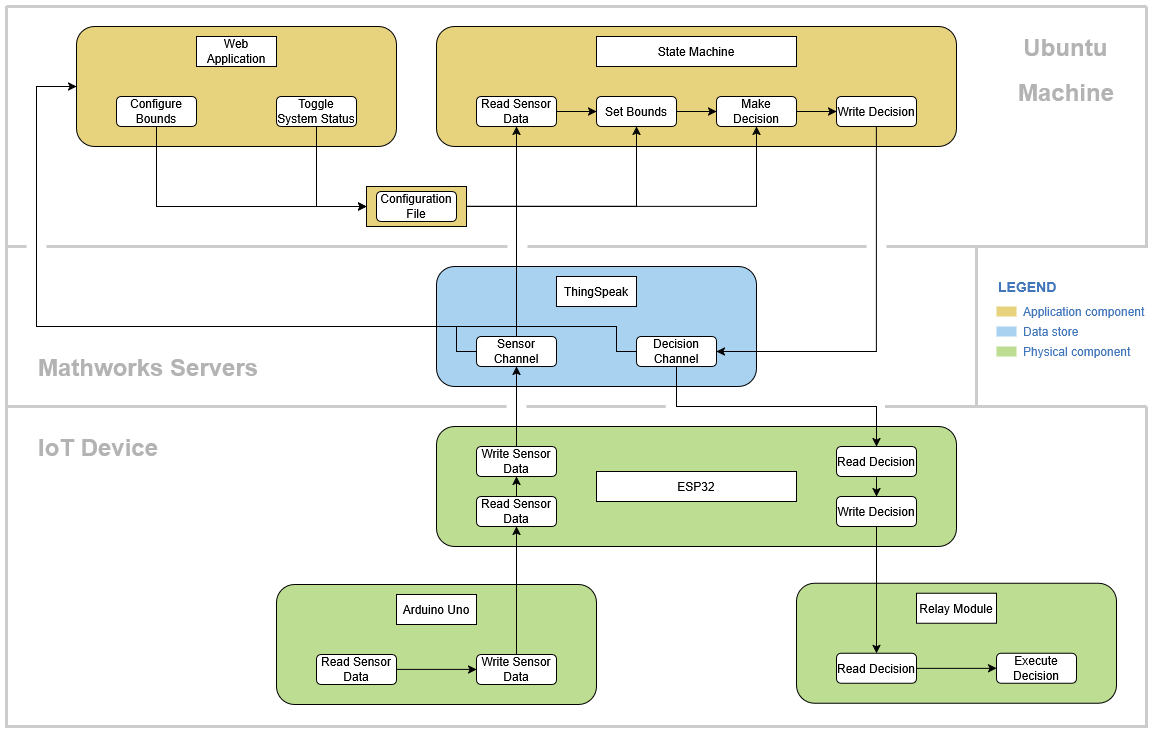

The diagram above was exported from draw.io. Its source (the exported page's mxGraphModel, read from the mxfile embedded in the PNG):
<mxGraphModel dx="3082" dy="779" grid="1" gridSize="10" guides="1" tooltips="1" connect="1" arrows="1" fold="1" page="1" pageScale="1" pageWidth="827" pageHeight="1169" background="none" math="0" shadow="0">
  <root>
    <mxCell id="0" />
    <mxCell id="1" parent="0" />
    <mxCell id="DrxnNdKnfv_ui3lOOj3i-436" value="" style="swimlane;startSize=0;strokeWidth=3;fillColor=#CCCCCC;strokeColor=#CCCCCC;" parent="1" vertex="1">
      <mxGeometry x="-830" y="20" width="1140" height="240" as="geometry" />
    </mxCell>
    <mxCell id="DrxnNdKnfv_ui3lOOj3i-455" value="&lt;h1 align=&quot;right&quot; style=&quot;margin-top: 0px;&quot;&gt;Ubuntu&amp;nbsp;&lt;/h1&gt;&lt;h1 align=&quot;right&quot; style=&quot;margin-top: 0px;&quot;&gt;Machine&lt;/h1&gt;" style="text;html=1;whiteSpace=wrap;overflow=hidden;rounded=0;align=right;fontColor=#B3B3B3;" parent="DrxnNdKnfv_ui3lOOj3i-436" vertex="1">
      <mxGeometry x="985" y="20" width="125" height="100" as="geometry" />
    </mxCell>
    <mxCell id="DrxnNdKnfv_ui3lOOj3i-442" value="" style="swimlane;startSize=0;strokeWidth=3;fillColor=#D4E1F5;strokeColor=#CCCCCC;" parent="1" vertex="1">
      <mxGeometry x="-830" y="260" width="970" height="160" as="geometry" />
    </mxCell>
    <mxCell id="DrxnNdKnfv_ui3lOOj3i-443" value="" style="rounded=0;whiteSpace=wrap;html=1;strokeColor=none;fillColor=#FFFFFF;" parent="DrxnNdKnfv_ui3lOOj3i-442" vertex="1">
      <mxGeometry x="20" y="-10" width="20" height="60" as="geometry" />
    </mxCell>
    <mxCell id="DrxnNdKnfv_ui3lOOj3i-448" value="" style="rounded=0;whiteSpace=wrap;html=1;strokeColor=none;fillColor=#FFFFFF;" parent="DrxnNdKnfv_ui3lOOj3i-442" vertex="1">
      <mxGeometry x="860" y="-30" width="20" height="60" as="geometry" />
    </mxCell>
    <mxCell id="DrxnNdKnfv_ui3lOOj3i-457" value="&lt;h1 style=&quot;margin-top: 0px;&quot;&gt;Mathworks Servers&lt;/h1&gt;" style="text;html=1;whiteSpace=wrap;overflow=hidden;rounded=0;align=left;fontColor=#B3B3B3;" parent="DrxnNdKnfv_ui3lOOj3i-442" vertex="1">
      <mxGeometry x="30" y="100" width="240" height="40" as="geometry" />
    </mxCell>
    <mxCell id="DrxnNdKnfv_ui3lOOj3i-453" value="" style="rounded=0;whiteSpace=wrap;html=1;strokeColor=none;fillColor=#FFFFFF;" parent="1" vertex="1">
      <mxGeometry x="-329" y="250" width="20" height="20" as="geometry" />
    </mxCell>
    <mxCell id="DrxnNdKnfv_ui3lOOj3i-440" value="" style="swimlane;startSize=0;strokeWidth=3;fillColor=#CCCCCC;strokeColor=#CCCCCC;" parent="1" vertex="1">
      <mxGeometry x="-830" y="420" width="1140" height="320" as="geometry" />
    </mxCell>
    <mxCell id="DrxnNdKnfv_ui3lOOj3i-452" value="" style="rounded=0;whiteSpace=wrap;html=1;strokeColor=none;fillColor=#FFFFFF;rotation=90;" parent="DrxnNdKnfv_ui3lOOj3i-440" vertex="1">
      <mxGeometry x="758.88" y="-108.62" width="20" height="219.25" as="geometry" />
    </mxCell>
    <mxCell id="DrxnNdKnfv_ui3lOOj3i-456" value="&lt;h1 style=&quot;margin-top: 0px;&quot;&gt;IoT Device&lt;/h1&gt;" style="text;html=1;whiteSpace=wrap;overflow=hidden;rounded=0;align=left;fontColor=#B3B3B3;" parent="DrxnNdKnfv_ui3lOOj3i-440" vertex="1">
      <mxGeometry x="30" y="20" width="125" height="40" as="geometry" />
    </mxCell>
    <mxCell id="DrxnNdKnfv_ui3lOOj3i-454" value="" style="rounded=0;whiteSpace=wrap;html=1;strokeColor=none;fillColor=#FFFFFF;" parent="1" vertex="1">
      <mxGeometry x="-330" y="410" width="20" height="20" as="geometry" />
    </mxCell>
    <mxCell id="FYSJpd7RtZot8bRE5_8_-486" value="" style="rounded=1;whiteSpace=wrap;html=1;fillColor=#BDDD92;" parent="1" vertex="1">
      <mxGeometry x="-40" y="596.85" width="320" height="120" as="geometry" />
    </mxCell>
    <mxCell id="FYSJpd7RtZot8bRE5_8_-478" value="" style="rounded=1;whiteSpace=wrap;html=1;fillColor=#BDDD92;" parent="1" vertex="1">
      <mxGeometry x="-400" y="440" width="520" height="120" as="geometry" />
    </mxCell>
    <mxCell id="FYSJpd7RtZot8bRE5_8_-469" value="" style="rounded=1;whiteSpace=wrap;html=1;fillColor=#A8D2F0;" parent="1" vertex="1">
      <mxGeometry x="-400" y="280" width="320" height="120" as="geometry" />
    </mxCell>
    <mxCell id="FYSJpd7RtZot8bRE5_8_-460" value="" style="rounded=1;whiteSpace=wrap;html=1;fillColor=#E7D27E;" parent="1" vertex="1">
      <mxGeometry x="-400" y="40" width="520" height="120" as="geometry" />
    </mxCell>
    <mxCell id="FYSJpd7RtZot8bRE5_8_-461" value="State Machine" style="rounded=0;whiteSpace=wrap;html=1;" parent="1" vertex="1">
      <mxGeometry x="-240" y="50" width="200" height="30" as="geometry" />
    </mxCell>
    <mxCell id="FYSJpd7RtZot8bRE5_8_-462" style="edgeStyle=orthogonalEdgeStyle;rounded=0;orthogonalLoop=1;jettySize=auto;html=1;entryX=0;entryY=0.5;entryDx=0;entryDy=0;" parent="1" source="FYSJpd7RtZot8bRE5_8_-463" target="FYSJpd7RtZot8bRE5_8_-465" edge="1">
      <mxGeometry relative="1" as="geometry" />
    </mxCell>
    <mxCell id="FYSJpd7RtZot8bRE5_8_-463" value="Read Sensor Data" style="rounded=1;whiteSpace=wrap;html=1;" parent="1" vertex="1">
      <mxGeometry x="-360" y="110" width="80" height="30" as="geometry" />
    </mxCell>
    <mxCell id="FYSJpd7RtZot8bRE5_8_-464" style="edgeStyle=orthogonalEdgeStyle;rounded=0;orthogonalLoop=1;jettySize=auto;html=1;" parent="1" source="FYSJpd7RtZot8bRE5_8_-465" target="FYSJpd7RtZot8bRE5_8_-467" edge="1">
      <mxGeometry relative="1" as="geometry" />
    </mxCell>
    <mxCell id="FYSJpd7RtZot8bRE5_8_-465" value="Set Bounds" style="rounded=1;whiteSpace=wrap;html=1;" parent="1" vertex="1">
      <mxGeometry x="-240" y="110" width="80" height="30" as="geometry" />
    </mxCell>
    <mxCell id="FYSJpd7RtZot8bRE5_8_-466" style="edgeStyle=orthogonalEdgeStyle;rounded=0;orthogonalLoop=1;jettySize=auto;html=1;entryX=0;entryY=0.5;entryDx=0;entryDy=0;" parent="1" source="FYSJpd7RtZot8bRE5_8_-467" target="FYSJpd7RtZot8bRE5_8_-468" edge="1">
      <mxGeometry relative="1" as="geometry" />
    </mxCell>
    <mxCell id="FYSJpd7RtZot8bRE5_8_-467" value="Make Decision" style="rounded=1;whiteSpace=wrap;html=1;" parent="1" vertex="1">
      <mxGeometry x="-120" y="110" width="80" height="30" as="geometry" />
    </mxCell>
    <mxCell id="FYSJpd7RtZot8bRE5_8_-505" style="edgeStyle=orthogonalEdgeStyle;rounded=0;orthogonalLoop=1;jettySize=auto;html=1;entryX=1;entryY=0.5;entryDx=0;entryDy=0;" parent="1" source="FYSJpd7RtZot8bRE5_8_-468" target="FYSJpd7RtZot8bRE5_8_-472" edge="1">
      <mxGeometry relative="1" as="geometry">
        <Array as="points">
          <mxPoint x="40" y="365" />
        </Array>
      </mxGeometry>
    </mxCell>
    <mxCell id="FYSJpd7RtZot8bRE5_8_-468" value="Write Decision" style="rounded=1;whiteSpace=wrap;html=1;" parent="1" vertex="1">
      <mxGeometry y="110" width="80" height="30" as="geometry" />
    </mxCell>
    <mxCell id="FYSJpd7RtZot8bRE5_8_-470" value="ThingSpeak" style="rounded=0;whiteSpace=wrap;html=1;" parent="1" vertex="1">
      <mxGeometry x="-280" y="290" width="80" height="30" as="geometry" />
    </mxCell>
    <mxCell id="FYSJpd7RtZot8bRE5_8_-471" value="Sensor Channel" style="rounded=1;whiteSpace=wrap;html=1;" parent="1" vertex="1">
      <mxGeometry x="-360" y="350" width="80" height="30" as="geometry" />
    </mxCell>
    <mxCell id="FYSJpd7RtZot8bRE5_8_-509" style="edgeStyle=orthogonalEdgeStyle;rounded=0;orthogonalLoop=1;jettySize=auto;html=1;" parent="1" source="FYSJpd7RtZot8bRE5_8_-472" target="FYSJpd7RtZot8bRE5_8_-484" edge="1">
      <mxGeometry relative="1" as="geometry">
        <Array as="points">
          <mxPoint x="-160" y="420" />
          <mxPoint x="40" y="420" />
        </Array>
      </mxGeometry>
    </mxCell>
    <mxCell id="FYSJpd7RtZot8bRE5_8_-472" value="Decision Channel" style="rounded=1;whiteSpace=wrap;html=1;" parent="1" vertex="1">
      <mxGeometry x="-200" y="350" width="80" height="30" as="geometry" />
    </mxCell>
    <mxCell id="FYSJpd7RtZot8bRE5_8_-473" style="edgeStyle=orthogonalEdgeStyle;rounded=0;orthogonalLoop=1;jettySize=auto;html=1;exitX=0.5;exitY=1;exitDx=0;exitDy=0;" parent="1" source="FYSJpd7RtZot8bRE5_8_-469" target="FYSJpd7RtZot8bRE5_8_-469" edge="1">
      <mxGeometry relative="1" as="geometry" />
    </mxCell>
    <mxCell id="FYSJpd7RtZot8bRE5_8_-474" value="" style="rounded=1;whiteSpace=wrap;html=1;fillColor=#E7D27E;strokeColor=#000000;" parent="1" vertex="1">
      <mxGeometry x="-760" y="40" width="320" height="120" as="geometry" />
    </mxCell>
    <mxCell id="FYSJpd7RtZot8bRE5_8_-475" value="Web Application" style="rounded=0;whiteSpace=wrap;html=1;" parent="1" vertex="1">
      <mxGeometry x="-640" y="50" width="80" height="30" as="geometry" />
    </mxCell>
    <mxCell id="FYSJpd7RtZot8bRE5_8_-500" style="edgeStyle=orthogonalEdgeStyle;rounded=0;orthogonalLoop=1;jettySize=auto;html=1;entryX=0;entryY=0.5;entryDx=0;entryDy=0;" parent="1" source="FYSJpd7RtZot8bRE5_8_-476" target="FYSJpd7RtZot8bRE5_8_-498" edge="1">
      <mxGeometry relative="1" as="geometry">
        <Array as="points">
          <mxPoint x="-680" y="220" />
        </Array>
      </mxGeometry>
    </mxCell>
    <mxCell id="FYSJpd7RtZot8bRE5_8_-476" value="Configure Bounds" style="rounded=1;whiteSpace=wrap;html=1;" parent="1" vertex="1">
      <mxGeometry x="-720" y="110" width="80" height="30" as="geometry" />
    </mxCell>
    <mxCell id="FYSJpd7RtZot8bRE5_8_-502" style="edgeStyle=orthogonalEdgeStyle;rounded=0;orthogonalLoop=1;jettySize=auto;html=1;entryX=0;entryY=0.5;entryDx=0;entryDy=0;" parent="1" source="FYSJpd7RtZot8bRE5_8_-477" target="FYSJpd7RtZot8bRE5_8_-498" edge="1">
      <mxGeometry relative="1" as="geometry">
        <mxPoint x="-520" y="219.9999999999999" as="targetPoint" />
        <Array as="points">
          <mxPoint x="-520" y="220" />
        </Array>
      </mxGeometry>
    </mxCell>
    <mxCell id="FYSJpd7RtZot8bRE5_8_-477" value="Toggle System Status" style="rounded=1;whiteSpace=wrap;html=1;" parent="1" vertex="1">
      <mxGeometry x="-560" y="110" width="80" height="30" as="geometry" />
    </mxCell>
    <mxCell id="FYSJpd7RtZot8bRE5_8_-479" value="ESP32" style="rounded=0;whiteSpace=wrap;html=1;" parent="1" vertex="1">
      <mxGeometry x="-240" y="485" width="200" height="30" as="geometry" />
    </mxCell>
    <mxCell id="FYSJpd7RtZot8bRE5_8_-480" style="edgeStyle=orthogonalEdgeStyle;rounded=0;orthogonalLoop=1;jettySize=auto;html=1;" parent="1" source="FYSJpd7RtZot8bRE5_8_-481" target="FYSJpd7RtZot8bRE5_8_-482" edge="1">
      <mxGeometry relative="1" as="geometry" />
    </mxCell>
    <mxCell id="FYSJpd7RtZot8bRE5_8_-481" value="Read Sensor Data" style="rounded=1;whiteSpace=wrap;html=1;" parent="1" vertex="1">
      <mxGeometry x="-360" y="510" width="80" height="30" as="geometry" />
    </mxCell>
    <mxCell id="FYSJpd7RtZot8bRE5_8_-508" style="edgeStyle=orthogonalEdgeStyle;rounded=0;orthogonalLoop=1;jettySize=auto;html=1;entryX=0.5;entryY=1;entryDx=0;entryDy=0;" parent="1" source="FYSJpd7RtZot8bRE5_8_-482" target="FYSJpd7RtZot8bRE5_8_-471" edge="1">
      <mxGeometry relative="1" as="geometry" />
    </mxCell>
    <mxCell id="FYSJpd7RtZot8bRE5_8_-482" value="Write Sensor Data" style="rounded=1;whiteSpace=wrap;html=1;" parent="1" vertex="1">
      <mxGeometry x="-360" y="460" width="80" height="30" as="geometry" />
    </mxCell>
    <mxCell id="FYSJpd7RtZot8bRE5_8_-483" style="edgeStyle=orthogonalEdgeStyle;rounded=0;orthogonalLoop=1;jettySize=auto;html=1;" parent="1" source="FYSJpd7RtZot8bRE5_8_-484" target="FYSJpd7RtZot8bRE5_8_-485" edge="1">
      <mxGeometry relative="1" as="geometry" />
    </mxCell>
    <mxCell id="FYSJpd7RtZot8bRE5_8_-484" value="Read Decision" style="rounded=1;whiteSpace=wrap;html=1;" parent="1" vertex="1">
      <mxGeometry y="460" width="80" height="30" as="geometry" />
    </mxCell>
    <mxCell id="FYSJpd7RtZot8bRE5_8_-512" style="edgeStyle=orthogonalEdgeStyle;rounded=0;orthogonalLoop=1;jettySize=auto;html=1;" parent="1" source="FYSJpd7RtZot8bRE5_8_-485" target="FYSJpd7RtZot8bRE5_8_-489" edge="1">
      <mxGeometry relative="1" as="geometry" />
    </mxCell>
    <mxCell id="FYSJpd7RtZot8bRE5_8_-485" value="Write Decision" style="rounded=1;whiteSpace=wrap;html=1;" parent="1" vertex="1">
      <mxGeometry y="510" width="80" height="30" as="geometry" />
    </mxCell>
    <mxCell id="FYSJpd7RtZot8bRE5_8_-487" value="Relay Module" style="rounded=0;whiteSpace=wrap;html=1;" parent="1" vertex="1">
      <mxGeometry x="80" y="606.85" width="80" height="30" as="geometry" />
    </mxCell>
    <mxCell id="FYSJpd7RtZot8bRE5_8_-488" style="edgeStyle=orthogonalEdgeStyle;rounded=0;orthogonalLoop=1;jettySize=auto;html=1;" parent="1" source="FYSJpd7RtZot8bRE5_8_-489" target="FYSJpd7RtZot8bRE5_8_-490" edge="1">
      <mxGeometry relative="1" as="geometry" />
    </mxCell>
    <mxCell id="FYSJpd7RtZot8bRE5_8_-489" value="Read Decision" style="rounded=1;whiteSpace=wrap;html=1;" parent="1" vertex="1">
      <mxGeometry y="666.85" width="80" height="30" as="geometry" />
    </mxCell>
    <mxCell id="FYSJpd7RtZot8bRE5_8_-490" value="Execute Decision" style="rounded=1;whiteSpace=wrap;html=1;" parent="1" vertex="1">
      <mxGeometry x="160" y="666.85" width="80" height="30" as="geometry" />
    </mxCell>
    <mxCell id="FYSJpd7RtZot8bRE5_8_-491" style="edgeStyle=orthogonalEdgeStyle;rounded=0;orthogonalLoop=1;jettySize=auto;html=1;exitX=0.5;exitY=1;exitDx=0;exitDy=0;" parent="1" source="FYSJpd7RtZot8bRE5_8_-486" target="FYSJpd7RtZot8bRE5_8_-486" edge="1">
      <mxGeometry relative="1" as="geometry" />
    </mxCell>
    <mxCell id="FYSJpd7RtZot8bRE5_8_-492" value="" style="rounded=1;whiteSpace=wrap;html=1;fillColor=#BDDD92;" parent="1" vertex="1">
      <mxGeometry x="-560" y="597.9000000000001" width="320" height="120" as="geometry" />
    </mxCell>
    <mxCell id="FYSJpd7RtZot8bRE5_8_-493" value="Arduino Uno" style="rounded=0;whiteSpace=wrap;html=1;" parent="1" vertex="1">
      <mxGeometry x="-440" y="607.9000000000001" width="80" height="30" as="geometry" />
    </mxCell>
    <mxCell id="FYSJpd7RtZot8bRE5_8_-494" style="edgeStyle=orthogonalEdgeStyle;rounded=0;orthogonalLoop=1;jettySize=auto;html=1;" parent="1" source="FYSJpd7RtZot8bRE5_8_-495" target="FYSJpd7RtZot8bRE5_8_-496" edge="1">
      <mxGeometry relative="1" as="geometry" />
    </mxCell>
    <mxCell id="FYSJpd7RtZot8bRE5_8_-495" value="Read Sensor Data" style="rounded=1;whiteSpace=wrap;html=1;" parent="1" vertex="1">
      <mxGeometry x="-520" y="667.9000000000001" width="80" height="30" as="geometry" />
    </mxCell>
    <mxCell id="FYSJpd7RtZot8bRE5_8_-510" style="edgeStyle=orthogonalEdgeStyle;rounded=0;orthogonalLoop=1;jettySize=auto;html=1;entryX=0.5;entryY=1;entryDx=0;entryDy=0;" parent="1" source="FYSJpd7RtZot8bRE5_8_-496" target="FYSJpd7RtZot8bRE5_8_-481" edge="1">
      <mxGeometry relative="1" as="geometry" />
    </mxCell>
    <mxCell id="FYSJpd7RtZot8bRE5_8_-496" value="Write Sensor Data" style="rounded=1;whiteSpace=wrap;html=1;" parent="1" vertex="1">
      <mxGeometry x="-360" y="667.9000000000001" width="80" height="30" as="geometry" />
    </mxCell>
    <mxCell id="FYSJpd7RtZot8bRE5_8_-497" style="edgeStyle=orthogonalEdgeStyle;rounded=0;orthogonalLoop=1;jettySize=auto;html=1;exitX=0.5;exitY=1;exitDx=0;exitDy=0;" parent="1" source="FYSJpd7RtZot8bRE5_8_-492" target="FYSJpd7RtZot8bRE5_8_-492" edge="1">
      <mxGeometry relative="1" as="geometry" />
    </mxCell>
    <mxCell id="FYSJpd7RtZot8bRE5_8_-501" style="edgeStyle=orthogonalEdgeStyle;rounded=0;orthogonalLoop=1;jettySize=auto;html=1;entryX=0.5;entryY=1;entryDx=0;entryDy=0;" parent="1" source="FYSJpd7RtZot8bRE5_8_-498" target="FYSJpd7RtZot8bRE5_8_-465" edge="1">
      <mxGeometry relative="1" as="geometry" />
    </mxCell>
    <mxCell id="FYSJpd7RtZot8bRE5_8_-503" style="edgeStyle=orthogonalEdgeStyle;rounded=0;orthogonalLoop=1;jettySize=auto;html=1;" parent="1" source="FYSJpd7RtZot8bRE5_8_-498" target="FYSJpd7RtZot8bRE5_8_-467" edge="1">
      <mxGeometry relative="1" as="geometry" />
    </mxCell>
    <mxCell id="FYSJpd7RtZot8bRE5_8_-498" value="" style="rounded=0;whiteSpace=wrap;html=1;fillColor=#E7D27E;" parent="1" vertex="1">
      <mxGeometry x="-470" y="200" width="100" height="40" as="geometry" />
    </mxCell>
    <mxCell id="FYSJpd7RtZot8bRE5_8_-513" value="Application component" style="rounded=0;html=1;shadow=0;labelBackgroundColor=none;strokeColor=none;strokeWidth=2;fillColor=#E7D27E;gradientColor=none;fontSize=12;fontColor=#4277BB;align=left;labelPosition=right;verticalLabelPosition=middle;verticalAlign=middle;spacingLeft=5;" parent="1" vertex="1">
      <mxGeometry x="160" y="320" width="20" height="10" as="geometry" />
    </mxCell>
    <mxCell id="FYSJpd7RtZot8bRE5_8_-514" value="Physical component" style="rounded=0;html=1;shadow=0;labelBackgroundColor=none;strokeColor=none;strokeWidth=2;fillColor=#BDDD92;gradientColor=none;fontSize=12;fontColor=#4277BB;align=left;labelPosition=right;verticalLabelPosition=middle;verticalAlign=middle;spacingLeft=5;" parent="1" vertex="1">
      <mxGeometry x="160" y="360" width="20" height="10" as="geometry" />
    </mxCell>
    <mxCell id="FYSJpd7RtZot8bRE5_8_-516" value="Data store" style="rounded=0;html=1;shadow=0;labelBackgroundColor=none;strokeColor=none;strokeWidth=2;fillColor=#A8D2F0;gradientColor=none;fontSize=12;fontColor=#4277BB;align=left;labelPosition=right;verticalLabelPosition=middle;verticalAlign=middle;spacingLeft=5;" parent="1" vertex="1">
      <mxGeometry x="160" y="340" width="20" height="10" as="geometry" />
    </mxCell>
    <mxCell id="FYSJpd7RtZot8bRE5_8_-520" value="LEGEND" style="text;html=1;align=left;verticalAlign=middle;fontColor=#4277BB;shadow=0;dashed=0;strokeColor=none;fillColor=none;labelBackgroundColor=none;fontStyle=1;fontSize=14;spacingLeft=0;" parent="1" vertex="1">
      <mxGeometry x="160" y="290" width="150" height="20" as="geometry" />
    </mxCell>
    <mxCell id="FYSJpd7RtZot8bRE5_8_-606" value="Configuration File" style="rounded=1;whiteSpace=wrap;html=1;" parent="1" vertex="1">
      <mxGeometry x="-460" y="205" width="80" height="30" as="geometry" />
    </mxCell>
    <mxCell id="DrxnNdKnfv_ui3lOOj3i-433" value="" style="endArrow=classic;html=1;rounded=0;exitX=0;exitY=0.5;exitDx=0;exitDy=0;entryX=0;entryY=0.5;entryDx=0;entryDy=0;" parent="1" source="FYSJpd7RtZot8bRE5_8_-469" target="FYSJpd7RtZot8bRE5_8_-474" edge="1">
      <mxGeometry width="50" height="50" relative="1" as="geometry">
        <mxPoint x="-540" y="390" as="sourcePoint" />
        <mxPoint x="-490" y="340" as="targetPoint" />
        <Array as="points">
          <mxPoint x="-800" y="340" />
          <mxPoint x="-800" y="100" />
        </Array>
      </mxGeometry>
    </mxCell>
    <mxCell id="DrxnNdKnfv_ui3lOOj3i-446" value="" style="endArrow=none;html=1;rounded=0;entryX=0;entryY=0.5;entryDx=0;entryDy=0;" parent="1" target="FYSJpd7RtZot8bRE5_8_-471" edge="1">
      <mxGeometry width="50" height="50" relative="1" as="geometry">
        <mxPoint x="-400" y="340" as="sourcePoint" />
        <mxPoint x="-150" y="340" as="targetPoint" />
        <Array as="points">
          <mxPoint x="-380" y="340" />
          <mxPoint x="-380" y="365" />
        </Array>
      </mxGeometry>
    </mxCell>
    <mxCell id="DrxnNdKnfv_ui3lOOj3i-447" value="" style="endArrow=none;html=1;rounded=0;entryX=0;entryY=0.5;entryDx=0;entryDy=0;" parent="1" target="FYSJpd7RtZot8bRE5_8_-472" edge="1">
      <mxGeometry width="50" height="50" relative="1" as="geometry">
        <mxPoint x="-380" y="340" as="sourcePoint" />
        <mxPoint x="-150" y="340" as="targetPoint" />
        <Array as="points">
          <mxPoint x="-220" y="340" />
          <mxPoint x="-220" y="365" />
        </Array>
      </mxGeometry>
    </mxCell>
    <mxCell id="FYSJpd7RtZot8bRE5_8_-504" style="edgeStyle=orthogonalEdgeStyle;rounded=0;orthogonalLoop=1;jettySize=auto;html=1;" parent="1" source="FYSJpd7RtZot8bRE5_8_-471" target="FYSJpd7RtZot8bRE5_8_-463" edge="1">
      <mxGeometry relative="1" as="geometry" />
    </mxCell>
  </root>
</mxGraphModel>